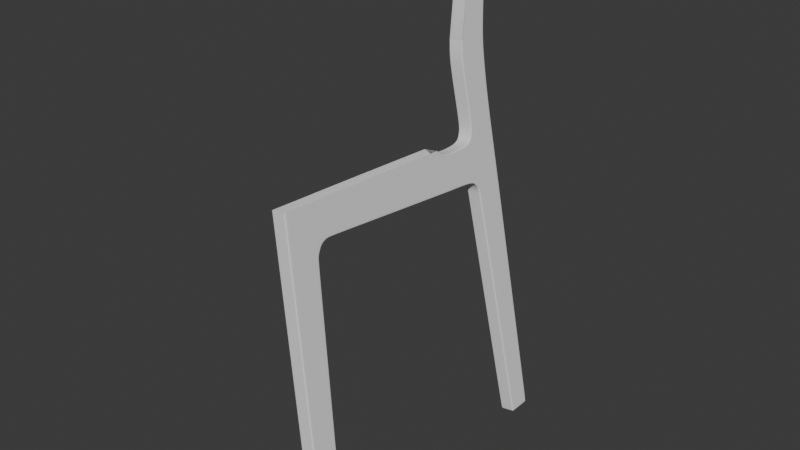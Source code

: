# Source: chair.blend  (saved by Blender 4.2.66; exported with 4.5.12 LTS)
import bpy
from mathutils import Matrix  # noqa: F401  (used for matrix-valued properties, if any)

bpy.ops.wm.read_factory_settings(use_empty=True)
scene = bpy.context.scene
scene.name = 'Scene'

# ---- collections
col_collection = bpy.data.collections.new('Collection'); scene.collection.children.link(col_collection)

# ---- world
world_world = bpy.data.worlds.new('World'); scene.world = world_world
world_world.use_nodes = True; world_world.node_tree.nodes.clear()
_N = world_world.node_tree.nodes; _L = world_world.node_tree.links
n0 = _N.new('ShaderNodeOutputWorld'); n0.name = 'World Output'; n0.location = (300, 300)
n1 = _N.new('ShaderNodeBackground'); n1.name = 'Background'; n1.location = (10, 300)
n1.inputs[0].default_value = (0.05088, 0.05088, 0.05088, 1.0)
_L.new(n1.outputs[0], n0.inputs[0])
n0.is_active_output = True
world_world.color = (0.05088, 0.05088, 0.05088)
world_world.sun_shadow_jitter_overblur = 0.0

# ---- meshes
me_cube = bpy.data.meshes.new('Cube')
me_cube.from_pydata([(0.05447, -0.08488, -5.257e-05), (0.05447, 0.05857, 2.366), (0.05447, 0.08725, -5.257e-05), (0.05447, 0.3029, 2.071), (0.05447, 0.04493, 2.141), (0.05447, 1.561, 1.971), (0.05447, 0.3918, 2.09), (0.05447, 0.4172, 2.347), (0.05447, 0.2654, 1.995), (0.05447, 0.03768, 2.021), (0.05447, 0.077, -5.257e-05), (0.05447, 0.2873, 2.353), (0.05447, 0.2911, 2.088), (0.05447, 0.2522, 1.997), (0.05447, 1.562, 1.99), (0.05447, 0.3934, 2.106), (0.05447, 0.07604, 2.365), (0.05447, 0.06383, 2.137), (0.05447, 0.05406, 2.019), (0.05447, -0.07217, -5.257e-05), (0.0, 0.08725, -5.253e-05), (0.0, -0.08488, -5.253e-05), (0.0, 0.05857, 2.366), (0.0, 0.04493, 2.141), (0.0, 0.3029, 2.071), (0.0, 1.468, 2.289), (0.0, 1.561, 1.971), (0.0, 0.3918, 2.09), (0.0, 0.2654, 1.995), (0.0, 0.03768, 2.021), (0.0, 0.077, -5.253e-05), (0.0, -0.07217, -5.253e-05), (0.05447, 0.08837, 0.01283), (0.05447, -0.08409, 0.013), (0.05447, 0.0781, 0.01284), (0.05447, -0.07135, 0.01299), (0.0, -0.08409, 0.013), (0.0, 0.08837, 0.01283), (0.05447, 0.4131, 2.305), (0.05447, 0.05622, 2.327), (0.05447, 0.2881, 2.309), (0.05447, 0.07394, 2.326), (0.0, 1.528, 2.227), (0.0, 0.05622, 2.327), (0.05447, 1.794, 1.952), (0.0, 1.794, 1.952), (0.05447, 1.837, 1.924), (0.0, 1.807, 2.22), (0.05447, 1.795, 1.971), (0.05447, 1.852, 1.936), (0.0, 1.837, 1.924), (0.0, 1.847, 2.291), (0.05447, 1.871, 1.856), (0.05447, 1.887, 1.864), (-1.088e-16, 1.871, 1.856), (0.05447, 2.097, 1.936), (0.0, 2.097, 1.936), (0.05447, 2.08, 2.292), (0.0, 2.08, 2.292), (0.05447, 2.1, 1.865), (0.0, 2.1, 1.865), (0.05447, 2.004, -3.617e-05), (0.05447, 2.021, -3.617e-05), (0.0, 2.004, -3.613e-05), (0.0, 2.021, -3.613e-05), (0.05447, 2.178, -3.617e-05), (0.0, 2.178, -3.613e-05), (0.05447, 2.176, 0.04448), (0.0, 2.176, 0.04448), (0.05447, 2.018, 0.04448), (0.05447, 2.001, 0.0444), (0.0, 2.001, 0.0444), (0.0, 1.855, 2.352), (0.05447, 2.077, 2.353), (0.0, 2.077, 2.353), (0.0, 1.827, 2.824), (0.05447, 2.075, 2.81), (0.0, 2.075, 2.81), (0.0, 2.07, 2.594), (0.0, 1.84, 2.594), (0.05447, 2.07, 2.594), (0.05447, 2.082, 3.665), (0.05447, 2.225, 3.621), (1.494e-16, 2.225, 3.621), (0.0, 2.118, 3.108), (0.05447, 2.118, 3.108), (0.05447, 1.924, 3.162), (0.0, 2.085, 2.929), (0.05447, 2.085, 2.929), (0.0, 1.855, 2.942), (0.05447, 1.855, 2.942), (0.05447, 2.132, 3.799), (2.221e-16, 2.132, 3.799), (0.05447, 2.125, 3.792), (0.05447, 2.21, 3.731), (0.05447, 1.448, 2.291), (0.05447, 1.468, 2.289), (0.05447, 1.528, 2.227), (0.05447, 1.528, 2.216), (0.05447, 1.806, 2.209), (0.05447, 1.806, 2.209), (0.05447, 1.807, 2.22), (0.05447, 1.806, 2.209), (0.05447, 1.856, 2.291), (0.05447, 1.847, 2.291), (0.05447, 1.855, 2.352), (0.05447, 1.864, 2.352), (0.05447, 1.827, 2.824), (0.05447, 1.836, 2.824), (0.05447, 1.84, 2.594), (0.05447, 1.849, 2.594), (0.05447, 1.855, 2.942), (0.05447, 2.087, 1.865), (0.05447, 2.082, 1.936), (0.05447, 2.168, -3.617e-05), (0.0, 2.168, -3.613e-05), (0.05447, 2.166, 0.04448), (0.05447, 2.216, 3.622), (0.05447, 2.106, 3.111), (0.05447, 2.071, 2.93), (0.0, 2.218, 3.736), (0.05447, 2.218, 3.736), (0.05447, 2.067, 2.292), (0.05447, 2.064, 2.353), (0.05447, 2.056, 2.594), (0.05447, 2.06, 2.811), (0.05447, 0.2689, 2.002), (0.05447, 0.03835, 2.032), (0.05447, 0.2559, 2.005), (0.05447, 0.05496, 2.03), (0.0, 0.2689, 2.002), (0.0, 0.03835, 2.032), (0.05447, 0.3609, 2.091), (0.05447, 0.3573, 2.107), (0.05447, 0.367, 2.349), (0.0, 0.3609, 2.091), (0.05447, 0.3649, 2.307), (0.0, 2.102, 1.82), (0.05447, 1.891, 1.819), (0.05447, 2.102, 1.82), (0.05447, 1.874, 1.811), (0.0, 1.874, 1.811), (0.05447, 2.089, 1.82), (0.05447, 1.877, 1.902), (0.0, 1.861, 1.893), (0.05447, 1.861, 1.893), (0.05447, 2.098, 1.896), (0.0, 2.098, 1.896), (0.05447, 2.085, 1.896), (0.05447, 1.542, 1.973), (0.05447, 1.543, 1.992), (0.0, 1.542, 1.973), (0.05447, 1.432, 2.291), (0.05447, 1.509, 2.218), (0.05447, 0.9671, 2.031), (0.05447, 0.927, 2.32), (0.05447, 0.9684, 2.049), (0.0, 0.9671, 2.031), (0.05447, 0.9855, 2.264), (0.04208, 1.855, 2.942), (0.04208, 1.528, 2.227), (0.04208, 1.468, 2.289), (0.04208, 1.807, 2.22), (0.04208, 1.847, 2.291), (0.04208, 1.84, 2.594), (0.04208, 1.827, 2.824), (0.04208, 1.855, 2.352), (0.03934, -0.08488, -5.256e-05), (0.03934, 0.3029, 2.071), (0.03934, 1.561, 1.971), (0.03934, 0.3918, 2.09), (0.03934, 0.2654, 1.995), (0.03934, 0.08725, -5.256e-05), (0.03934, 0.05857, 2.366), (0.03934, 0.04493, 2.141), (0.03934, 0.03768, 2.021), (0.03934, 0.077, -5.256e-05), (0.03934, -0.07217, -5.256e-05), (0.03934, -0.08409, 0.013), (0.03934, 0.08837, 0.01283), (0.03934, 0.05622, 2.327), (0.03934, 1.794, 1.952), (0.03934, 1.837, 1.924), (0.03934, 1.871, 1.856), (0.03934, 2.097, 1.936), (0.03934, 2.08, 2.292), (0.03934, 2.1, 1.865), (0.03934, 2.004, -3.616e-05), (0.03934, 2.021, -3.616e-05), (0.03934, 2.178, -3.616e-05), (0.03934, 2.001, 0.0444), (0.03934, 2.176, 0.04448), (0.03934, 2.077, 2.353), (0.03934, 2.075, 2.81), (0.03934, 2.07, 2.594), (0.03934, 2.225, 3.621), (0.03934, 2.118, 3.108), (0.03934, 2.085, 2.929), (0.03934, 2.132, 3.799), (0.03934, 2.218, 3.736), (0.03934, 2.168, -3.616e-05), (0.03934, 0.03835, 2.032), (0.03934, 0.2689, 2.002), (0.03934, 0.3609, 2.091), (0.03934, 2.102, 1.82), (0.03934, 1.874, 1.811), (0.03934, 2.098, 1.896), (0.03934, 1.861, 1.893), (0.03934, 1.542, 1.973), (0.03934, 0.9671, 2.031)], [], [(41, 16, 1, 39), (177, 19, 0, 167), (129, 17, 4, 127), (202, 168, 3, 126), (152, 153, 98, 95), (150, 149, 5, 14), (133, 132, 6, 15), (179, 171, 8, 32), (35, 18, 9, 33), (32, 8, 13, 34), (126, 3, 12, 128), (172, 2, 10, 176), (136, 133, 15, 38), (99, 48, 100), (160, 97, 101, 162), (34, 13, 18, 35), (128, 12, 17, 129), (176, 10, 19, 177), (40, 11, 16, 41), (178, 175, 29, 36), (203, 135, 27, 170), (208, 151, 26, 169), (201, 174, 23, 131), (180, 173, 22, 43), (167, 178, 36, 21), (10, 34, 35, 19), (2, 32, 34, 10), (19, 35, 33, 0), (172, 179, 32, 2), (174, 180, 43, 23), (12, 40, 41, 17), (98, 14, 48, 99), (134, 136, 38, 7), (153, 150, 14, 98), (17, 41, 39, 4), (169, 26, 45, 181), (14, 5, 44, 48), (100, 48, 102), (181, 45, 50, 182), (162, 101, 104, 163), (102, 48, 49, 103), (148, 112, 59, 146), (163, 104, 105, 166), (48, 44, 46, 49), (122, 113, 55, 57), (69, 70, 61, 62), (207, 144, 54, 183), (143, 145, 52, 53), (206, 146, 59, 186), (184, 185, 57, 55), (122, 57, 73, 123), (191, 67, 65, 189), (116, 69, 62, 114), (190, 71, 63, 187), (187, 188, 62, 61), (200, 115, 66, 189), (205, 141, 71, 190), (142, 138, 69, 116), (204, 139, 67, 191), (138, 140, 70, 69), (166, 105, 109, 164), (185, 58, 74, 192), (125, 76, 88, 119), (196, 84, 83, 195), (194, 78, 77, 193), (192, 74, 78, 194), (107, 108, 90, 111), (123, 73, 80, 124), (117, 82, 121, 94), (118, 85, 82, 117), (119, 88, 85, 118), (197, 87, 84, 196), (193, 77, 87, 197), (164, 109, 107, 165), (124, 80, 76, 125), (94, 121, 91, 93), (195, 83, 120, 199), (98, 99, 101, 97), (95, 98, 97, 96), (99, 100, 101), (104, 101, 102, 103), (101, 100, 102), (105, 104, 103, 106), (110, 108, 107, 109), (106, 110, 109, 105), (160, 161, 96, 97), (165, 107, 111, 159), (81, 117, 94, 93), (110, 124, 125, 108), (90, 119, 118, 86), (86, 118, 117, 81), (199, 120, 92, 198), (106, 123, 124, 110), (108, 125, 119, 90), (139, 142, 116, 67), (188, 64, 115, 200), (67, 116, 114, 65), (103, 122, 123, 106), (103, 49, 113, 122), (143, 53, 112, 148), (175, 201, 131, 29), (13, 128, 129, 18), (8, 126, 128, 13), (171, 202, 126, 8), (18, 129, 127, 9), (11, 40, 136, 134), (168, 24, 135, 203), (40, 12, 133, 136), (12, 3, 132, 133), (59, 112, 142, 139), (53, 52, 140, 138), (186, 59, 139, 204), (112, 53, 138, 142), (183, 54, 141, 205), (49, 143, 148, 113), (184, 55, 146, 206), (49, 46, 145, 143), (182, 50, 144, 207), (113, 148, 146, 55), (158, 156, 150, 153), (209, 157, 151, 208), (156, 154, 149, 150), (155, 158, 153, 152), (7, 38, 158, 155), (15, 6, 154, 156), (170, 27, 157, 209), (38, 15, 156, 158), (75, 165, 159, 89), (42, 25, 161, 160), (79, 164, 165, 75), (72, 166, 164, 79), (51, 163, 166, 72), (47, 162, 163, 51), (42, 160, 162, 47), (6, 170, 209, 154), (154, 209, 208, 149), (46, 182, 207, 145), (56, 184, 206, 147), (52, 183, 205, 140), (60, 186, 204, 137), (3, 168, 203, 132), (28, 130, 202, 171), (9, 127, 201, 175), (62, 188, 200, 114), (121, 199, 198, 91), (82, 195, 199, 121), (76, 193, 197, 88), (88, 197, 196, 85), (73, 192, 194, 80), (80, 194, 193, 76), (85, 196, 195, 82), (57, 185, 192, 73), (137, 204, 191, 68), (140, 205, 190, 70), (114, 200, 189, 65), (63, 64, 188, 187), (70, 190, 187, 61), (68, 191, 189, 66), (56, 58, 185, 184), (147, 206, 186, 60), (145, 207, 183, 52), (44, 181, 182, 46), (5, 169, 181, 44), (4, 39, 180, 174), (20, 37, 179, 172), (0, 33, 178, 167), (39, 1, 173, 180), (127, 4, 174, 201), (149, 208, 169, 5), (132, 203, 170, 6), (33, 9, 175, 178), (30, 176, 177, 31), (20, 172, 176, 30), (37, 28, 171, 179), (130, 24, 168, 202), (31, 177, 167, 21)])
_uv = me_cube.uv_layers.new(name='UVMap')
_uv.uv.foreach_set('vector', [0.6209, 0.732, 0.625, 0.732, 0.625, 0.75, 0.6209, 0.75, 0.3403, 0.732, 0.375, 0.732, 0.375, 0.75, 0.3403, 0.75, 0.5896, 0.732, 0.6011, 0.732, 0.6012, 0.75, 0.5898, 0.75, 0.5871, 0.4653, 0.5974, 0.4653, 0.5974, 0.5, 0.5871, 0.5, 0.625, 0.5, 0.6197, 0.5, 0.6197, 0.5, 0.625, 0.5, 0.5992, 0.5, 0.5974, 0.5, 0.5974, 0.5, 0.5992, 0.5, 0.5992, 0.5056, 0.5974, 0.5, 0.5974, 0.5, 0.5992, 0.5, 0.3764, 0.4653, 0.5861, 0.4653, 0.5861, 0.5, 0.3764, 0.5, 0.3764, 0.732, 0.5884, 0.732, 0.5886, 0.75, 0.3764, 0.75, 0.3764, 0.5, 0.5861, 0.5, 0.5862, 0.5145, 0.3764, 0.5145, 0.5871, 0.5, 0.5974, 0.5, 0.5993, 0.5145, 0.5874, 0.5145, 0.3403, 0.5, 0.375, 0.5, 0.375, 0.5145, 0.3403, 0.5145, 0.6206, 0.5056, 0.5992, 0.5056, 0.5992, 0.5, 0.6206, 0.5, 0.6198, 0.5, 0.5992, 0.5, 0.6198, 0.5, 0.6206, 0.4222, 0.6206, 0.4361, 0.6206, 0.436, 0.6206, 0.4221, 0.3764, 0.5145, 0.5862, 0.5145, 0.5884, 0.732, 0.3764, 0.732, 0.5874, 0.5145, 0.5993, 0.5145, 0.6011, 0.732, 0.5896, 0.732, 0.3403, 0.5145, 0.375, 0.5145, 0.375, 0.732, 0.3403, 0.732, 0.6206, 0.5145, 0.625, 0.5145, 0.625, 0.732, 0.6209, 0.732, 0.3764, 0.7847, 0.5886, 0.7847, 0.5886, 0.875, 0.3764, 0.875, 0.5974, 0.4653, 0.5974, 0.375, 0.5974, 0.375, 0.5974, 0.4653, 0.5974, 0.4653, 0.5974, 0.375, 0.5974, 0.375, 0.5974, 0.4653, 0.5898, 0.7847, 0.6012, 0.7847, 0.6012, 0.875, 0.5898, 0.875, 0.6209, 0.7847, 0.625, 0.7847, 0.625, 0.875, 0.6209, 0.875, 0.375, 0.7847, 0.3764, 0.7847, 0.3764, 0.875, 0.375, 0.875, 0.375, 0.5145, 0.3764, 0.5145, 0.3764, 0.732, 0.375, 0.732, 0.375, 0.5, 0.3764, 0.5, 0.3764, 0.5145, 0.375, 0.5145, 0.375, 0.732, 0.3764, 0.732, 0.3764, 0.75, 0.375, 0.75, 0.375, 0.4653, 0.3764, 0.4653, 0.3764, 0.5, 0.375, 0.5, 0.6012, 0.7847, 0.6209, 0.7847, 0.6209, 0.875, 0.6012, 0.875, 0.5993, 0.5145, 0.6206, 0.5145, 0.6209, 0.732, 0.6011, 0.732, 0.6197, 0.5, 0.5992, 0.5, 0.5992, 0.5, 0.6198, 0.5, 0.625, 0.5056, 0.6206, 0.5056, 0.6206, 0.5, 0.625, 0.5, 0.6197, 0.5, 0.5992, 0.5, 0.5992, 0.5, 0.6197, 0.5, 0.6011, 0.732, 0.6209, 0.732, 0.6209, 0.75, 0.6012, 0.75, 0.5974, 0.4653, 0.5974, 0.375, 0.5974, 0.375, 0.5974, 0.4653, 0.5992, 0.5, 0.5974, 0.5, 0.5974, 0.5, 0.5992, 0.5, 0.6198, 0.5, 0.5992, 0.5, 0.6197, 0.5, 0.5974, 0.4653, 0.5974, 0.375, 0.5974, 0.375, 0.5974, 0.4653, 0.6206, 0.4221, 0.6206, 0.436, 0.6206, 0.4361, 0.6206, 0.4222, 0.6197, 0.5, 0.5992, 0.5, 0.5992, 0.5, 0.6201, 0.5, 0.5992, 0.5, 0.5992, 0.5, 0.5992, 0.5, 0.5992, 0.5, 0.6206, 0.4222, 0.6206, 0.4361, 0.6206, 0.4361, 0.6206, 0.4222, 0.5992, 0.5, 0.5974, 0.5, 0.5974, 0.5, 0.5992, 0.5, 0.6206, 0.5, 0.5992, 0.5, 0.5992, 0.5, 0.6206, 0.5, 0.599, 0.5, 0.5974, 0.5, 0.5974, 0.5, 0.599, 0.5, 0.5974, 0.4653, 0.5974, 0.375, 0.5974, 0.375, 0.5974, 0.4653, 0.5992, 0.5, 0.5974, 0.5, 0.5974, 0.5, 0.5992, 0.5, 0.5992, 0.4653, 0.5992, 0.5, 0.5992, 0.5, 0.5992, 0.4653, 0.5992, 0.4653, 0.6206, 0.4653, 0.6206, 0.5, 0.5992, 0.5, 0.6206, 0.5, 0.6206, 0.5, 0.6206, 0.5, 0.6206, 0.5, 0.5992, 0.4653, 0.5992, 0.5, 0.5992, 0.5, 0.5992, 0.4653, 0.5991, 0.5, 0.599, 0.5, 0.599, 0.5, 0.5991, 0.5, 0.5974, 0.4653, 0.5974, 0.375, 0.5974, 0.375, 0.5974, 0.4653, 0.5974, 0.4653, 0.5992, 0.4653, 0.5992, 0.5, 0.5974, 0.5, 0.5992, 0.4653, 0.5992, 0.375, 0.5992, 0.375, 0.5992, 0.4653, 0.5974, 0.4653, 0.5974, 0.375, 0.5974, 0.375, 0.5974, 0.4653, 0.5992, 0.5, 0.5992, 0.5, 0.599, 0.5, 0.5991, 0.5, 0.5992, 0.4653, 0.5992, 0.5, 0.5992, 0.5, 0.5992, 0.4653, 0.5992, 0.5, 0.5974, 0.5, 0.5974, 0.5, 0.599, 0.5, 0.6206, 0.4222, 0.6206, 0.4361, 0.6206, 0.4362, 0.6206, 0.4223, 0.6206, 0.4653, 0.6206, 0.375, 0.6206, 0.375, 0.6206, 0.4653, 0.6206, 0.5, 0.6206, 0.5, 0.6206, 0.5, 0.6206, 0.5, 0.6206, 0.4653, 0.6206, 0.375, 0.6206, 0.375, 0.6206, 0.4653, 0.6206, 0.4653, 0.6206, 0.375, 0.6206, 0.375, 0.6206, 0.4653, 0.6206, 0.4653, 0.6206, 0.375, 0.6206, 0.375, 0.6206, 0.4653, 0.6206, 0.4362, 0.6206, 0.5, 0.6206, 0.5, 0.6206, 0.4375, 0.6206, 0.5, 0.6206, 0.5, 0.6206, 0.5, 0.6206, 0.5, 0.6206, 0.5, 0.6206, 0.5, 0.6206, 0.5, 0.6206, 0.5, 0.6206, 0.5, 0.6206, 0.5, 0.6206, 0.5, 0.6206, 0.5, 0.6206, 0.5, 0.6206, 0.5, 0.6206, 0.5, 0.6206, 0.5, 0.6206, 0.4653, 0.6206, 0.375, 0.6206, 0.375, 0.6206, 0.4653, 0.6206, 0.4653, 0.6206, 0.375, 0.6206, 0.375, 0.6206, 0.4653, 0.6206, 0.4223, 0.6206, 0.4362, 0.6206, 0.4362, 0.6206, 0.4223, 0.6206, 0.5, 0.6206, 0.5, 0.6206, 0.5, 0.6206, 0.5, 0.6206, 0.5, 0.6206, 0.5, 0.6206, 0.5, 0.6206, 0.5, 0.6206, 0.4653, 0.6206, 0.375, 0.6206, 0.375, 0.6206, 0.4653, 0.6197, 0.5, 0.6198, 0.5, 0.6206, 0.436, 0.6206, 0.4361, 0.625, 0.5, 0.6197, 0.5, 0.6206, 0.4361, 0.625, 0.4361, 0.6198, 0.5, 0.6198, 0.5, 0.6206, 0.436, 0.6206, 0.4361, 0.6206, 0.436, 0.6197, 0.5, 0.6201, 0.5, 0.6206, 0.436, 0.6198, 0.5, 0.6197, 0.5, 0.6206, 0.4361, 0.6206, 0.4361, 0.6206, 0.5, 0.6206, 0.5, 0.6206, 0.5, 0.6206, 0.5, 0.6206, 0.4362, 0.6206, 0.4362, 0.6206, 0.5, 0.6206, 0.5, 0.6206, 0.4362, 0.6206, 0.4361, 0.6206, 0.4222, 0.625, 0.4222, 0.625, 0.4361, 0.6206, 0.4361, 0.6206, 0.4223, 0.6206, 0.4362, 0.6206, 0.4375, 0.6206, 0.4233, 0.6206, 0.5, 0.6206, 0.5, 0.6206, 0.5, 0.6206, 0.5, 0.6206, 0.5, 0.6206, 0.5, 0.6206, 0.5, 0.6206, 0.5, 0.6206, 0.5, 0.6206, 0.5, 0.6206, 0.5, 0.6206, 0.5, 0.6206, 0.5, 0.6206, 0.5, 0.6206, 0.5, 0.6206, 0.5, 0.6206, 0.4653, 0.6206, 0.375, 0.6206, 0.375, 0.6206, 0.4653, 0.6206, 0.5, 0.6206, 0.5, 0.6206, 0.5, 0.6206, 0.5, 0.6206, 0.5, 0.6206, 0.5, 0.6206, 0.5, 0.6206, 0.5, 0.5992, 0.5, 0.5992, 0.5, 0.5991, 0.5, 0.5992, 0.5, 0.5992, 0.4653, 0.5992, 0.375, 0.5992, 0.375, 0.5992, 0.4653, 0.5992, 0.5, 0.5991, 0.5, 0.5991, 0.5, 0.5992, 0.5, 0.6206, 0.5, 0.6206, 0.5, 0.6206, 0.5, 0.6206, 0.5, 0.6205, 0.5, 0.5992, 0.5, 0.5992, 0.5, 0.6206, 0.5, 0.5992, 0.5, 0.5992, 0.5, 0.5992, 0.5, 0.5992, 0.5, 0.5886, 0.7847, 0.5898, 0.7847, 0.5898, 0.875, 0.5886, 0.875, 0.5862, 0.5145, 0.5874, 0.5145, 0.5896, 0.732, 0.5884, 0.732, 0.5861, 0.5, 0.5871, 0.5, 0.5874, 0.5145, 0.5862, 0.5145, 0.5861, 0.4653, 0.5871, 0.4653, 0.5871, 0.5, 0.5861, 0.5, 0.5884, 0.732, 0.5896, 0.732, 0.5898, 0.75, 0.5886, 0.75, 0.625, 0.5145, 0.6206, 0.5145, 0.6206, 0.5056, 0.625, 0.5056, 0.5974, 0.4653, 0.5974, 0.375, 0.5974, 0.375, 0.5974, 0.4653, 0.6206, 0.5145, 0.5993, 0.5145, 0.5992, 0.5056, 0.6206, 0.5056, 0.5993, 0.5145, 0.5974, 0.5, 0.5974, 0.5, 0.5992, 0.5056, 0.5992, 0.5, 0.5992, 0.5, 0.5992, 0.5, 0.5992, 0.5, 0.5992, 0.5, 0.5974, 0.5, 0.5974, 0.5, 0.5992, 0.5, 0.5992, 0.4653, 0.5992, 0.5, 0.5992, 0.5, 0.5992, 0.4653, 0.5992, 0.5, 0.5992, 0.5, 0.5992, 0.5, 0.5992, 0.5, 0.5974, 0.4653, 0.5974, 0.375, 0.5974, 0.375, 0.5974, 0.4653, 0.5992, 0.5, 0.5992, 0.5, 0.5992, 0.5, 0.5992, 0.5, 0.5992, 0.4653, 0.5992, 0.5, 0.5992, 0.5, 0.5992, 0.4653, 0.5992, 0.5, 0.5974, 0.5, 0.5974, 0.5, 0.5992, 0.5, 0.5974, 0.4653, 0.5974, 0.375, 0.5974, 0.375, 0.5974, 0.4653, 0.5992, 0.5, 0.5992, 0.5, 0.5992, 0.5, 0.5992, 0.5, 0.6201, 0.5, 0.5992, 0.5, 0.5992, 0.5, 0.6197, 0.5, 0.5974, 0.4653, 0.5974, 0.375, 0.5974, 0.375, 0.5974, 0.4653, 0.5992, 0.5, 0.5974, 0.5, 0.5974, 0.5, 0.5992, 0.5, 0.625, 0.5, 0.6201, 0.5, 0.6197, 0.5, 0.625, 0.5, 0.625, 0.5, 0.6206, 0.5, 0.6201, 0.5, 0.625, 0.5, 0.5992, 0.5, 0.5974, 0.5, 0.5974, 0.5, 0.5992, 0.5, 0.5974, 0.4653, 0.5974, 0.375, 0.5974, 0.375, 0.5974, 0.4653, 0.6206, 0.5, 0.5992, 0.5, 0.5992, 0.5, 0.6201, 0.5, 0.6206, 0.375, 0.6206, 0.4223, 0.6206, 0.4233, 0.6206, 0.375, 0.6206, 0.375, 0.625, 0.375, 0.625, 0.4222, 0.6206, 0.4222, 0.6206, 0.375, 0.6206, 0.4223, 0.6206, 0.4223, 0.6206, 0.375, 0.6206, 0.375, 0.6206, 0.4222, 0.6206, 0.4223, 0.6206, 0.375, 0.6206, 0.375, 0.6206, 0.4222, 0.6206, 0.4222, 0.6206, 0.375, 0.6206, 0.375, 0.6206, 0.4221, 0.6206, 0.4222, 0.6206, 0.375, 0.6206, 0.375, 0.6206, 0.4222, 0.6206, 0.4221, 0.6206, 0.375, 0.5974, 0.5, 0.5974, 0.4653, 0.5974, 0.4653, 0.5974, 0.5, 0.5974, 0.5, 0.5974, 0.4653, 0.5974, 0.4653, 0.5974, 0.5, 0.5974, 0.5, 0.5974, 0.4653, 0.5974, 0.4653, 0.5974, 0.5, 0.5992, 0.375, 0.5992, 0.4653, 0.5992, 0.4653, 0.5992, 0.375, 0.5974, 0.5, 0.5974, 0.4653, 0.5974, 0.4653, 0.5974, 0.5, 0.5992, 0.375, 0.5992, 0.4653, 0.5992, 0.4653, 0.5992, 0.375, 0.5974, 0.5, 0.5974, 0.4653, 0.5974, 0.4653, 0.5974, 0.5, 0.5861, 0.375, 0.5871, 0.375, 0.5871, 0.4653, 0.5861, 0.4653, 0.5886, 0.75, 0.5898, 0.75, 0.5898, 0.7847, 0.5886, 0.7847, 0.5992, 0.5, 0.5992, 0.4653, 0.5992, 0.4653, 0.5991, 0.5, 0.6206, 0.5, 0.6206, 0.4653, 0.6206, 0.4653, 0.6206, 0.5, 0.6206, 0.5, 0.6206, 0.4653, 0.6206, 0.4653, 0.6206, 0.5, 0.6206, 0.5, 0.6206, 0.4653, 0.6206, 0.4653, 0.6206, 0.5, 0.6206, 0.5, 0.6206, 0.4653, 0.6206, 0.4653, 0.6206, 0.5, 0.6206, 0.5, 0.6206, 0.4653, 0.6206, 0.4653, 0.6206, 0.5, 0.6206, 0.5, 0.6206, 0.4653, 0.6206, 0.4653, 0.6206, 0.5, 0.6206, 0.5, 0.6206, 0.4653, 0.6206, 0.4653, 0.6206, 0.5, 0.6206, 0.5, 0.6206, 0.4653, 0.6206, 0.4653, 0.6206, 0.5, 0.5992, 0.375, 0.5992, 0.4653, 0.5992, 0.4653, 0.5992, 0.375, 0.5974, 0.5, 0.5974, 0.4653, 0.5974, 0.4653, 0.5974, 0.5, 0.5991, 0.5, 0.5992, 0.4653, 0.5992, 0.4653, 0.5992, 0.5, 0.5974, 0.375, 0.5992, 0.375, 0.5992, 0.4653, 0.5974, 0.4653, 0.5974, 0.5, 0.5974, 0.4653, 0.5974, 0.4653, 0.5974, 0.5, 0.5992, 0.375, 0.5992, 0.4653, 0.5992, 0.4653, 0.5992, 0.375, 0.5992, 0.375, 0.6206, 0.375, 0.6206, 0.4653, 0.5992, 0.4653, 0.5992, 0.375, 0.5992, 0.4653, 0.5992, 0.4653, 0.5992, 0.375, 0.5974, 0.5, 0.5974, 0.4653, 0.5974, 0.4653, 0.5974, 0.5, 0.5974, 0.5, 0.5974, 0.4653, 0.5974, 0.4653, 0.5974, 0.5, 0.5974, 0.5, 0.5974, 0.4653, 0.5974, 0.4653, 0.5974, 0.5, 0.6012, 0.75, 0.6209, 0.75, 0.6209, 0.7847, 0.6012, 0.7847, 0.375, 0.375, 0.3764, 0.375, 0.3764, 0.4653, 0.375, 0.4653, 0.375, 0.75, 0.3764, 0.75, 0.3764, 0.7847, 0.375, 0.7847, 0.6209, 0.75, 0.625, 0.75, 0.625, 0.7847, 0.6209, 0.7847, 0.5898, 0.75, 0.6012, 0.75, 0.6012, 0.7847, 0.5898, 0.7847, 0.5974, 0.5, 0.5974, 0.4653, 0.5974, 0.4653, 0.5974, 0.5, 0.5974, 0.5, 0.5974, 0.4653, 0.5974, 0.4653, 0.5974, 0.5, 0.3764, 0.75, 0.5886, 0.75, 0.5886, 0.7847, 0.3764, 0.7847, 0.25, 0.5145, 0.3403, 0.5145, 0.3403, 0.732, 0.25, 0.732, 0.25, 0.5, 0.3403, 0.5, 0.3403, 0.5145, 0.25, 0.5145, 0.3764, 0.375, 0.5861, 0.375, 0.5861, 0.4653, 0.3764, 0.4653, 0.5871, 0.375, 0.5974, 0.375, 0.5974, 0.4653, 0.5871, 0.4653, 0.25, 0.732, 0.3403, 0.732, 0.3403, 0.75, 0.25, 0.75])
me_cube.update()

# ---- objects
ob_empty = bpy.data.objects.new('Empty', None)
ob_empty_001 = bpy.data.objects.new('Empty.001', None)
ob_empty_002 = bpy.data.objects.new('Empty.002', None)
ob_cube = bpy.data.objects.new('Cube', me_cube)

# ---- transforms, parenting, visibility, modifiers, constraints
ob_empty.location = (-0.01367, -0.02541, 0.01677)
ob_empty.empty_display_type = 'IMAGE'
ob_empty.empty_display_size = 5.0
ob_empty.use_empty_image_alpha = True
ob_empty.color = (1.0, 1.0, 1.0, 0.5018)
ob_empty_001.location = (-1.57, -0.02541, 2.05)
ob_empty_001.rotation_euler = (1.571, -0.0, 1.571)
ob_empty_001.empty_display_type = 'IMAGE'
ob_empty_001.empty_display_size = 5.0
ob_empty_001.use_empty_image_alpha = True
ob_empty_001.color = (1.0, 1.0, 1.0, 0.5053)
ob_empty_002.location = (-0.01367, 1.351, 2.05)
ob_empty_002.rotation_euler = (1.571, -0.0, -0.0)
ob_empty_002.empty_display_type = 'IMAGE'
ob_empty_002.empty_display_size = 5.0
ob_empty_002.use_empty_image_alpha = True
ob_empty_002.color = (1.0, 1.0, 1.0, 0.5123)
ob_cube.location = (1.254, -1.101, 0.01668)
ob_cube.rotation_euler = (0.0, -0.1595, 0.0)
_m = ob_cube.modifiers.new('Mirror', 'MIRROR')
_m.use_clip = True
_m = ob_cube.modifiers.new('Subdivision', 'SUBSURF')
_m.levels = 3
_m.render_levels = 3
_m.show_only_control_edges = False

# ---- collection membership
col_collection.objects.link(ob_empty)
col_collection.objects.link(ob_empty_001)
col_collection.objects.link(ob_empty_002)
col_collection.objects.link(ob_cube)

# ---- scene / render settings (as saved in the file)
scene.frame_start = 1; scene.frame_end = 250; scene.frame_set(1)
scene.render.engine = 'CYCLES'
scene.render.use_motion_blur = True
bpy.context.view_layer.update()

# ---- added for rendering (the .blend has no active camera and no usable light): camera, sun
cam_auto = bpy.data.cameras.new('AutoCamera')
cam_auto.lens = 50.0
cam_auto.sensor_width = 36.0
cam_auto.clip_end = 1000.0
ob_auto_camera = bpy.data.objects.new('AutoCamera', cam_auto)
scene.collection.objects.link(ob_auto_camera)
ob_auto_camera.location = (5.09377, -5.00082, 5.20562)
ob_auto_camera.rotation_euler = (1.09748, -7.21219e-08, 0.694738)
scene.camera = ob_auto_camera
light_auto_sun = bpy.data.lights.new('AutoSun', 'SUN')
light_auto_sun.energy = 3.0
light_auto_sun.angle = 0.0523599
ob_auto_sun = bpy.data.objects.new('AutoSun', light_auto_sun)
scene.collection.objects.link(ob_auto_sun)
ob_auto_sun.rotation_euler = (0.872665, 0.174533, 0.523599)
bpy.context.view_layer.update()
